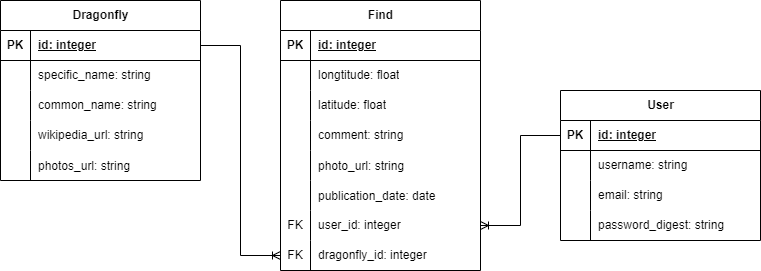

The diagram above was exported from draw.io. Its source (the exported page's mxGraphModel, read from the mxfile embedded in the PNG):
<mxGraphModel dx="676" dy="985" grid="1" gridSize="10" guides="1" tooltips="1" connect="1" arrows="1" fold="1" page="1" pageScale="1" pageWidth="827" pageHeight="1169" background="none" math="0" shadow="0">
  <root>
    <mxCell id="0" />
    <mxCell id="1" parent="0" />
    <mxCell id="Ri_UPVaw92KlHWMwwM1q-1" value="Find" style="shape=table;startSize=30;container=1;collapsible=1;childLayout=tableLayout;fixedRows=1;rowLines=0;fontStyle=1;align=center;resizeLast=1;html=1;" parent="1" vertex="1">
      <mxGeometry x="280" y="280" width="200" height="270" as="geometry" />
    </mxCell>
    <mxCell id="Ri_UPVaw92KlHWMwwM1q-2" value="" style="shape=tableRow;horizontal=0;startSize=0;swimlaneHead=0;swimlaneBody=0;fillColor=none;collapsible=0;dropTarget=0;points=[[0,0.5],[1,0.5]];portConstraint=eastwest;top=0;left=0;right=0;bottom=1;" parent="Ri_UPVaw92KlHWMwwM1q-1" vertex="1">
      <mxGeometry y="30" width="200" height="30" as="geometry" />
    </mxCell>
    <mxCell id="Ri_UPVaw92KlHWMwwM1q-3" value="PK" style="shape=partialRectangle;connectable=0;fillColor=none;top=0;left=0;bottom=0;right=0;fontStyle=1;overflow=hidden;whiteSpace=wrap;html=1;" parent="Ri_UPVaw92KlHWMwwM1q-2" vertex="1">
      <mxGeometry width="30" height="30" as="geometry">
        <mxRectangle width="30" height="30" as="alternateBounds" />
      </mxGeometry>
    </mxCell>
    <mxCell id="Ri_UPVaw92KlHWMwwM1q-4" value="id: integer" style="shape=partialRectangle;connectable=0;fillColor=none;top=0;left=0;bottom=0;right=0;align=left;spacingLeft=6;fontStyle=5;overflow=hidden;whiteSpace=wrap;html=1;" parent="Ri_UPVaw92KlHWMwwM1q-2" vertex="1">
      <mxGeometry x="30" width="170" height="30" as="geometry">
        <mxRectangle width="170" height="30" as="alternateBounds" />
      </mxGeometry>
    </mxCell>
    <mxCell id="Ri_UPVaw92KlHWMwwM1q-5" value="" style="shape=tableRow;horizontal=0;startSize=0;swimlaneHead=0;swimlaneBody=0;fillColor=none;collapsible=0;dropTarget=0;points=[[0,0.5],[1,0.5]];portConstraint=eastwest;top=0;left=0;right=0;bottom=0;" parent="Ri_UPVaw92KlHWMwwM1q-1" vertex="1">
      <mxGeometry y="60" width="200" height="30" as="geometry" />
    </mxCell>
    <mxCell id="Ri_UPVaw92KlHWMwwM1q-6" value="" style="shape=partialRectangle;connectable=0;fillColor=none;top=0;left=0;bottom=0;right=0;editable=1;overflow=hidden;whiteSpace=wrap;html=1;" parent="Ri_UPVaw92KlHWMwwM1q-5" vertex="1">
      <mxGeometry width="30" height="30" as="geometry">
        <mxRectangle width="30" height="30" as="alternateBounds" />
      </mxGeometry>
    </mxCell>
    <mxCell id="Ri_UPVaw92KlHWMwwM1q-7" value="longtitude: float" style="shape=partialRectangle;connectable=0;fillColor=none;top=0;left=0;bottom=0;right=0;align=left;spacingLeft=6;overflow=hidden;whiteSpace=wrap;html=1;" parent="Ri_UPVaw92KlHWMwwM1q-5" vertex="1">
      <mxGeometry x="30" width="170" height="30" as="geometry">
        <mxRectangle width="170" height="30" as="alternateBounds" />
      </mxGeometry>
    </mxCell>
    <mxCell id="Ri_UPVaw92KlHWMwwM1q-8" value="" style="shape=tableRow;horizontal=0;startSize=0;swimlaneHead=0;swimlaneBody=0;fillColor=none;collapsible=0;dropTarget=0;points=[[0,0.5],[1,0.5]];portConstraint=eastwest;top=0;left=0;right=0;bottom=0;" parent="Ri_UPVaw92KlHWMwwM1q-1" vertex="1">
      <mxGeometry y="90" width="200" height="30" as="geometry" />
    </mxCell>
    <mxCell id="Ri_UPVaw92KlHWMwwM1q-9" value="" style="shape=partialRectangle;connectable=0;fillColor=none;top=0;left=0;bottom=0;right=0;editable=1;overflow=hidden;whiteSpace=wrap;html=1;" parent="Ri_UPVaw92KlHWMwwM1q-8" vertex="1">
      <mxGeometry width="30" height="30" as="geometry">
        <mxRectangle width="30" height="30" as="alternateBounds" />
      </mxGeometry>
    </mxCell>
    <mxCell id="Ri_UPVaw92KlHWMwwM1q-10" value="latitude: float" style="shape=partialRectangle;connectable=0;fillColor=none;top=0;left=0;bottom=0;right=0;align=left;spacingLeft=6;overflow=hidden;whiteSpace=wrap;html=1;" parent="Ri_UPVaw92KlHWMwwM1q-8" vertex="1">
      <mxGeometry x="30" width="170" height="30" as="geometry">
        <mxRectangle width="170" height="30" as="alternateBounds" />
      </mxGeometry>
    </mxCell>
    <mxCell id="Ri_UPVaw92KlHWMwwM1q-11" value="" style="shape=tableRow;horizontal=0;startSize=0;swimlaneHead=0;swimlaneBody=0;fillColor=none;collapsible=0;dropTarget=0;points=[[0,0.5],[1,0.5]];portConstraint=eastwest;top=0;left=0;right=0;bottom=0;" parent="Ri_UPVaw92KlHWMwwM1q-1" vertex="1">
      <mxGeometry y="120" width="200" height="30" as="geometry" />
    </mxCell>
    <mxCell id="Ri_UPVaw92KlHWMwwM1q-12" value="" style="shape=partialRectangle;connectable=0;fillColor=none;top=0;left=0;bottom=0;right=0;editable=1;overflow=hidden;whiteSpace=wrap;html=1;" parent="Ri_UPVaw92KlHWMwwM1q-11" vertex="1">
      <mxGeometry width="30" height="30" as="geometry">
        <mxRectangle width="30" height="30" as="alternateBounds" />
      </mxGeometry>
    </mxCell>
    <mxCell id="Ri_UPVaw92KlHWMwwM1q-13" value="comment: string" style="shape=partialRectangle;connectable=0;fillColor=none;top=0;left=0;bottom=0;right=0;align=left;spacingLeft=6;overflow=hidden;whiteSpace=wrap;html=1;" parent="Ri_UPVaw92KlHWMwwM1q-11" vertex="1">
      <mxGeometry x="30" width="170" height="30" as="geometry">
        <mxRectangle width="170" height="30" as="alternateBounds" />
      </mxGeometry>
    </mxCell>
    <mxCell id="Ri_UPVaw92KlHWMwwM1q-54" value="" style="shape=tableRow;horizontal=0;startSize=0;swimlaneHead=0;swimlaneBody=0;fillColor=none;collapsible=0;dropTarget=0;points=[[0,0.5],[1,0.5]];portConstraint=eastwest;top=0;left=0;right=0;bottom=0;" parent="Ri_UPVaw92KlHWMwwM1q-1" vertex="1">
      <mxGeometry y="150" width="200" height="30" as="geometry" />
    </mxCell>
    <mxCell id="Ri_UPVaw92KlHWMwwM1q-55" value="" style="shape=partialRectangle;connectable=0;fillColor=none;top=0;left=0;bottom=0;right=0;editable=1;overflow=hidden;" parent="Ri_UPVaw92KlHWMwwM1q-54" vertex="1">
      <mxGeometry width="30" height="30" as="geometry">
        <mxRectangle width="30" height="30" as="alternateBounds" />
      </mxGeometry>
    </mxCell>
    <mxCell id="Ri_UPVaw92KlHWMwwM1q-56" value="photo_url: string" style="shape=partialRectangle;connectable=0;fillColor=none;top=0;left=0;bottom=0;right=0;align=left;spacingLeft=6;overflow=hidden;" parent="Ri_UPVaw92KlHWMwwM1q-54" vertex="1">
      <mxGeometry x="30" width="170" height="30" as="geometry">
        <mxRectangle width="170" height="30" as="alternateBounds" />
      </mxGeometry>
    </mxCell>
    <mxCell id="Wv220GKC_zC6z3DFSTS9-1" value="" style="shape=tableRow;horizontal=0;startSize=0;swimlaneHead=0;swimlaneBody=0;fillColor=none;collapsible=0;dropTarget=0;points=[[0,0.5],[1,0.5]];portConstraint=eastwest;top=0;left=0;right=0;bottom=0;" vertex="1" parent="Ri_UPVaw92KlHWMwwM1q-1">
      <mxGeometry y="180" width="200" height="30" as="geometry" />
    </mxCell>
    <mxCell id="Wv220GKC_zC6z3DFSTS9-2" value="" style="shape=partialRectangle;connectable=0;fillColor=none;top=0;left=0;bottom=0;right=0;editable=1;overflow=hidden;" vertex="1" parent="Wv220GKC_zC6z3DFSTS9-1">
      <mxGeometry width="30" height="30" as="geometry">
        <mxRectangle width="30" height="30" as="alternateBounds" />
      </mxGeometry>
    </mxCell>
    <mxCell id="Wv220GKC_zC6z3DFSTS9-3" value="publication_date: date" style="shape=partialRectangle;connectable=0;fillColor=none;top=0;left=0;bottom=0;right=0;align=left;spacingLeft=6;overflow=hidden;" vertex="1" parent="Wv220GKC_zC6z3DFSTS9-1">
      <mxGeometry x="30" width="170" height="30" as="geometry">
        <mxRectangle width="170" height="30" as="alternateBounds" />
      </mxGeometry>
    </mxCell>
    <mxCell id="Ri_UPVaw92KlHWMwwM1q-66" value="" style="shape=tableRow;horizontal=0;startSize=0;swimlaneHead=0;swimlaneBody=0;fillColor=none;collapsible=0;dropTarget=0;points=[[0,0.5],[1,0.5]];portConstraint=eastwest;top=0;left=0;right=0;bottom=0;" parent="Ri_UPVaw92KlHWMwwM1q-1" vertex="1">
      <mxGeometry y="210" width="200" height="30" as="geometry" />
    </mxCell>
    <mxCell id="Ri_UPVaw92KlHWMwwM1q-67" value="FK" style="shape=partialRectangle;connectable=0;fillColor=none;top=0;left=0;bottom=0;right=0;fontStyle=0;overflow=hidden;whiteSpace=wrap;html=1;" parent="Ri_UPVaw92KlHWMwwM1q-66" vertex="1">
      <mxGeometry width="30" height="30" as="geometry">
        <mxRectangle width="30" height="30" as="alternateBounds" />
      </mxGeometry>
    </mxCell>
    <mxCell id="Ri_UPVaw92KlHWMwwM1q-68" value="user_id: integer" style="shape=partialRectangle;connectable=0;fillColor=none;top=0;left=0;bottom=0;right=0;align=left;spacingLeft=6;fontStyle=0;overflow=hidden;whiteSpace=wrap;html=1;" parent="Ri_UPVaw92KlHWMwwM1q-66" vertex="1">
      <mxGeometry x="30" width="170" height="30" as="geometry">
        <mxRectangle width="170" height="30" as="alternateBounds" />
      </mxGeometry>
    </mxCell>
    <mxCell id="Ri_UPVaw92KlHWMwwM1q-63" value="" style="shape=tableRow;horizontal=0;startSize=0;swimlaneHead=0;swimlaneBody=0;fillColor=none;collapsible=0;dropTarget=0;points=[[0,0.5],[1,0.5]];portConstraint=eastwest;top=0;left=0;right=0;bottom=0;" parent="Ri_UPVaw92KlHWMwwM1q-1" vertex="1">
      <mxGeometry y="240" width="200" height="30" as="geometry" />
    </mxCell>
    <mxCell id="Ri_UPVaw92KlHWMwwM1q-64" value="FK" style="shape=partialRectangle;connectable=0;fillColor=none;top=0;left=0;bottom=0;right=0;fontStyle=0;overflow=hidden;whiteSpace=wrap;html=1;" parent="Ri_UPVaw92KlHWMwwM1q-63" vertex="1">
      <mxGeometry width="30" height="30" as="geometry">
        <mxRectangle width="30" height="30" as="alternateBounds" />
      </mxGeometry>
    </mxCell>
    <mxCell id="Ri_UPVaw92KlHWMwwM1q-65" value="dragonfly_id: integer" style="shape=partialRectangle;connectable=0;fillColor=none;top=0;left=0;bottom=0;right=0;align=left;spacingLeft=6;fontStyle=0;overflow=hidden;whiteSpace=wrap;html=1;" parent="Ri_UPVaw92KlHWMwwM1q-63" vertex="1">
      <mxGeometry x="30" width="170" height="30" as="geometry">
        <mxRectangle width="170" height="30" as="alternateBounds" />
      </mxGeometry>
    </mxCell>
    <mxCell id="Ri_UPVaw92KlHWMwwM1q-14" value="User" style="shape=table;startSize=30;container=1;collapsible=1;childLayout=tableLayout;fixedRows=1;rowLines=0;fontStyle=1;align=center;resizeLast=1;html=1;" parent="1" vertex="1">
      <mxGeometry x="560" y="370" width="200" height="150" as="geometry" />
    </mxCell>
    <mxCell id="Ri_UPVaw92KlHWMwwM1q-15" value="" style="shape=tableRow;horizontal=0;startSize=0;swimlaneHead=0;swimlaneBody=0;fillColor=none;collapsible=0;dropTarget=0;points=[[0,0.5],[1,0.5]];portConstraint=eastwest;top=0;left=0;right=0;bottom=1;" parent="Ri_UPVaw92KlHWMwwM1q-14" vertex="1">
      <mxGeometry y="30" width="200" height="30" as="geometry" />
    </mxCell>
    <mxCell id="Ri_UPVaw92KlHWMwwM1q-16" value="PK" style="shape=partialRectangle;connectable=0;fillColor=none;top=0;left=0;bottom=0;right=0;fontStyle=1;overflow=hidden;whiteSpace=wrap;html=1;" parent="Ri_UPVaw92KlHWMwwM1q-15" vertex="1">
      <mxGeometry width="30" height="30" as="geometry">
        <mxRectangle width="30" height="30" as="alternateBounds" />
      </mxGeometry>
    </mxCell>
    <mxCell id="Ri_UPVaw92KlHWMwwM1q-17" value="id: integer" style="shape=partialRectangle;connectable=0;fillColor=none;top=0;left=0;bottom=0;right=0;align=left;spacingLeft=6;fontStyle=5;overflow=hidden;whiteSpace=wrap;html=1;" parent="Ri_UPVaw92KlHWMwwM1q-15" vertex="1">
      <mxGeometry x="30" width="170" height="30" as="geometry">
        <mxRectangle width="170" height="30" as="alternateBounds" />
      </mxGeometry>
    </mxCell>
    <mxCell id="Ri_UPVaw92KlHWMwwM1q-18" value="" style="shape=tableRow;horizontal=0;startSize=0;swimlaneHead=0;swimlaneBody=0;fillColor=none;collapsible=0;dropTarget=0;points=[[0,0.5],[1,0.5]];portConstraint=eastwest;top=0;left=0;right=0;bottom=0;" parent="Ri_UPVaw92KlHWMwwM1q-14" vertex="1">
      <mxGeometry y="60" width="200" height="30" as="geometry" />
    </mxCell>
    <mxCell id="Ri_UPVaw92KlHWMwwM1q-19" value="" style="shape=partialRectangle;connectable=0;fillColor=none;top=0;left=0;bottom=0;right=0;editable=1;overflow=hidden;whiteSpace=wrap;html=1;" parent="Ri_UPVaw92KlHWMwwM1q-18" vertex="1">
      <mxGeometry width="30" height="30" as="geometry">
        <mxRectangle width="30" height="30" as="alternateBounds" />
      </mxGeometry>
    </mxCell>
    <mxCell id="Ri_UPVaw92KlHWMwwM1q-20" value="username: string" style="shape=partialRectangle;connectable=0;fillColor=none;top=0;left=0;bottom=0;right=0;align=left;spacingLeft=6;overflow=hidden;whiteSpace=wrap;html=1;" parent="Ri_UPVaw92KlHWMwwM1q-18" vertex="1">
      <mxGeometry x="30" width="170" height="30" as="geometry">
        <mxRectangle width="170" height="30" as="alternateBounds" />
      </mxGeometry>
    </mxCell>
    <mxCell id="Ri_UPVaw92KlHWMwwM1q-21" value="" style="shape=tableRow;horizontal=0;startSize=0;swimlaneHead=0;swimlaneBody=0;fillColor=none;collapsible=0;dropTarget=0;points=[[0,0.5],[1,0.5]];portConstraint=eastwest;top=0;left=0;right=0;bottom=0;" parent="Ri_UPVaw92KlHWMwwM1q-14" vertex="1">
      <mxGeometry y="90" width="200" height="30" as="geometry" />
    </mxCell>
    <mxCell id="Ri_UPVaw92KlHWMwwM1q-22" value="" style="shape=partialRectangle;connectable=0;fillColor=none;top=0;left=0;bottom=0;right=0;editable=1;overflow=hidden;whiteSpace=wrap;html=1;" parent="Ri_UPVaw92KlHWMwwM1q-21" vertex="1">
      <mxGeometry width="30" height="30" as="geometry">
        <mxRectangle width="30" height="30" as="alternateBounds" />
      </mxGeometry>
    </mxCell>
    <mxCell id="Ri_UPVaw92KlHWMwwM1q-23" value="email: string" style="shape=partialRectangle;connectable=0;fillColor=none;top=0;left=0;bottom=0;right=0;align=left;spacingLeft=6;overflow=hidden;whiteSpace=wrap;html=1;" parent="Ri_UPVaw92KlHWMwwM1q-21" vertex="1">
      <mxGeometry x="30" width="170" height="30" as="geometry">
        <mxRectangle width="170" height="30" as="alternateBounds" />
      </mxGeometry>
    </mxCell>
    <mxCell id="Ri_UPVaw92KlHWMwwM1q-24" value="" style="shape=tableRow;horizontal=0;startSize=0;swimlaneHead=0;swimlaneBody=0;fillColor=none;collapsible=0;dropTarget=0;points=[[0,0.5],[1,0.5]];portConstraint=eastwest;top=0;left=0;right=0;bottom=0;" parent="Ri_UPVaw92KlHWMwwM1q-14" vertex="1">
      <mxGeometry y="120" width="200" height="30" as="geometry" />
    </mxCell>
    <mxCell id="Ri_UPVaw92KlHWMwwM1q-25" value="" style="shape=partialRectangle;connectable=0;fillColor=none;top=0;left=0;bottom=0;right=0;editable=1;overflow=hidden;whiteSpace=wrap;html=1;" parent="Ri_UPVaw92KlHWMwwM1q-24" vertex="1">
      <mxGeometry width="30" height="30" as="geometry">
        <mxRectangle width="30" height="30" as="alternateBounds" />
      </mxGeometry>
    </mxCell>
    <mxCell id="Ri_UPVaw92KlHWMwwM1q-26" value="password_digest: string" style="shape=partialRectangle;connectable=0;fillColor=none;top=0;left=0;bottom=0;right=0;align=left;spacingLeft=6;overflow=hidden;whiteSpace=wrap;html=1;" parent="Ri_UPVaw92KlHWMwwM1q-24" vertex="1">
      <mxGeometry x="30" width="170" height="30" as="geometry">
        <mxRectangle width="170" height="30" as="alternateBounds" />
      </mxGeometry>
    </mxCell>
    <mxCell id="Ri_UPVaw92KlHWMwwM1q-40" value="Dragonfly" style="shape=table;startSize=30;container=1;collapsible=1;childLayout=tableLayout;fixedRows=1;rowLines=0;fontStyle=1;align=center;resizeLast=1;html=1;" parent="1" vertex="1">
      <mxGeometry y="280" width="200" height="180" as="geometry" />
    </mxCell>
    <mxCell id="Ri_UPVaw92KlHWMwwM1q-41" value="" style="shape=tableRow;horizontal=0;startSize=0;swimlaneHead=0;swimlaneBody=0;fillColor=none;collapsible=0;dropTarget=0;points=[[0,0.5],[1,0.5]];portConstraint=eastwest;top=0;left=0;right=0;bottom=1;" parent="Ri_UPVaw92KlHWMwwM1q-40" vertex="1">
      <mxGeometry y="30" width="200" height="30" as="geometry" />
    </mxCell>
    <mxCell id="Ri_UPVaw92KlHWMwwM1q-42" value="PK" style="shape=partialRectangle;connectable=0;fillColor=none;top=0;left=0;bottom=0;right=0;fontStyle=1;overflow=hidden;whiteSpace=wrap;html=1;" parent="Ri_UPVaw92KlHWMwwM1q-41" vertex="1">
      <mxGeometry width="30" height="30" as="geometry">
        <mxRectangle width="30" height="30" as="alternateBounds" />
      </mxGeometry>
    </mxCell>
    <mxCell id="Ri_UPVaw92KlHWMwwM1q-43" value="id: integer" style="shape=partialRectangle;connectable=0;fillColor=none;top=0;left=0;bottom=0;right=0;align=left;spacingLeft=6;fontStyle=5;overflow=hidden;whiteSpace=wrap;html=1;" parent="Ri_UPVaw92KlHWMwwM1q-41" vertex="1">
      <mxGeometry x="30" width="170" height="30" as="geometry">
        <mxRectangle width="170" height="30" as="alternateBounds" />
      </mxGeometry>
    </mxCell>
    <mxCell id="Ri_UPVaw92KlHWMwwM1q-44" value="" style="shape=tableRow;horizontal=0;startSize=0;swimlaneHead=0;swimlaneBody=0;fillColor=none;collapsible=0;dropTarget=0;points=[[0,0.5],[1,0.5]];portConstraint=eastwest;top=0;left=0;right=0;bottom=0;" parent="Ri_UPVaw92KlHWMwwM1q-40" vertex="1">
      <mxGeometry y="60" width="200" height="30" as="geometry" />
    </mxCell>
    <mxCell id="Ri_UPVaw92KlHWMwwM1q-45" value="" style="shape=partialRectangle;connectable=0;fillColor=none;top=0;left=0;bottom=0;right=0;editable=1;overflow=hidden;whiteSpace=wrap;html=1;" parent="Ri_UPVaw92KlHWMwwM1q-44" vertex="1">
      <mxGeometry width="30" height="30" as="geometry">
        <mxRectangle width="30" height="30" as="alternateBounds" />
      </mxGeometry>
    </mxCell>
    <mxCell id="Ri_UPVaw92KlHWMwwM1q-46" value="specific_name: string" style="shape=partialRectangle;connectable=0;fillColor=none;top=0;left=0;bottom=0;right=0;align=left;spacingLeft=6;overflow=hidden;whiteSpace=wrap;html=1;" parent="Ri_UPVaw92KlHWMwwM1q-44" vertex="1">
      <mxGeometry x="30" width="170" height="30" as="geometry">
        <mxRectangle width="170" height="30" as="alternateBounds" />
      </mxGeometry>
    </mxCell>
    <mxCell id="Ri_UPVaw92KlHWMwwM1q-47" value="" style="shape=tableRow;horizontal=0;startSize=0;swimlaneHead=0;swimlaneBody=0;fillColor=none;collapsible=0;dropTarget=0;points=[[0,0.5],[1,0.5]];portConstraint=eastwest;top=0;left=0;right=0;bottom=0;" parent="Ri_UPVaw92KlHWMwwM1q-40" vertex="1">
      <mxGeometry y="90" width="200" height="30" as="geometry" />
    </mxCell>
    <mxCell id="Ri_UPVaw92KlHWMwwM1q-48" value="" style="shape=partialRectangle;connectable=0;fillColor=none;top=0;left=0;bottom=0;right=0;editable=1;overflow=hidden;whiteSpace=wrap;html=1;" parent="Ri_UPVaw92KlHWMwwM1q-47" vertex="1">
      <mxGeometry width="30" height="30" as="geometry">
        <mxRectangle width="30" height="30" as="alternateBounds" />
      </mxGeometry>
    </mxCell>
    <mxCell id="Ri_UPVaw92KlHWMwwM1q-49" value="common_name: string" style="shape=partialRectangle;connectable=0;fillColor=none;top=0;left=0;bottom=0;right=0;align=left;spacingLeft=6;overflow=hidden;whiteSpace=wrap;html=1;" parent="Ri_UPVaw92KlHWMwwM1q-47" vertex="1">
      <mxGeometry x="30" width="170" height="30" as="geometry">
        <mxRectangle width="170" height="30" as="alternateBounds" />
      </mxGeometry>
    </mxCell>
    <mxCell id="Ri_UPVaw92KlHWMwwM1q-50" value="" style="shape=tableRow;horizontal=0;startSize=0;swimlaneHead=0;swimlaneBody=0;fillColor=none;collapsible=0;dropTarget=0;points=[[0,0.5],[1,0.5]];portConstraint=eastwest;top=0;left=0;right=0;bottom=0;" parent="Ri_UPVaw92KlHWMwwM1q-40" vertex="1">
      <mxGeometry y="120" width="200" height="30" as="geometry" />
    </mxCell>
    <mxCell id="Ri_UPVaw92KlHWMwwM1q-51" value="" style="shape=partialRectangle;connectable=0;fillColor=none;top=0;left=0;bottom=0;right=0;editable=1;overflow=hidden;whiteSpace=wrap;html=1;" parent="Ri_UPVaw92KlHWMwwM1q-50" vertex="1">
      <mxGeometry width="30" height="30" as="geometry">
        <mxRectangle width="30" height="30" as="alternateBounds" />
      </mxGeometry>
    </mxCell>
    <mxCell id="Ri_UPVaw92KlHWMwwM1q-52" value="wikipedia_url: string" style="shape=partialRectangle;connectable=0;fillColor=none;top=0;left=0;bottom=0;right=0;align=left;spacingLeft=6;overflow=hidden;whiteSpace=wrap;html=1;" parent="Ri_UPVaw92KlHWMwwM1q-50" vertex="1">
      <mxGeometry x="30" width="170" height="30" as="geometry">
        <mxRectangle width="170" height="30" as="alternateBounds" />
      </mxGeometry>
    </mxCell>
    <mxCell id="Ri_UPVaw92KlHWMwwM1q-71" value="" style="shape=tableRow;horizontal=0;startSize=0;swimlaneHead=0;swimlaneBody=0;fillColor=none;collapsible=0;dropTarget=0;points=[[0,0.5],[1,0.5]];portConstraint=eastwest;top=0;left=0;right=0;bottom=0;" parent="Ri_UPVaw92KlHWMwwM1q-40" vertex="1">
      <mxGeometry y="150" width="200" height="30" as="geometry" />
    </mxCell>
    <mxCell id="Ri_UPVaw92KlHWMwwM1q-72" value="" style="shape=partialRectangle;connectable=0;fillColor=none;top=0;left=0;bottom=0;right=0;editable=1;overflow=hidden;" parent="Ri_UPVaw92KlHWMwwM1q-71" vertex="1">
      <mxGeometry width="30" height="30" as="geometry">
        <mxRectangle width="30" height="30" as="alternateBounds" />
      </mxGeometry>
    </mxCell>
    <mxCell id="Ri_UPVaw92KlHWMwwM1q-73" value="photos_url: string" style="shape=partialRectangle;connectable=0;fillColor=none;top=0;left=0;bottom=0;right=0;align=left;spacingLeft=6;overflow=hidden;" parent="Ri_UPVaw92KlHWMwwM1q-71" vertex="1">
      <mxGeometry x="30" width="170" height="30" as="geometry">
        <mxRectangle width="170" height="30" as="alternateBounds" />
      </mxGeometry>
    </mxCell>
    <mxCell id="Ri_UPVaw92KlHWMwwM1q-69" style="edgeStyle=orthogonalEdgeStyle;rounded=0;orthogonalLoop=1;jettySize=auto;html=1;exitX=1;exitY=0.5;exitDx=0;exitDy=0;entryX=0;entryY=0.5;entryDx=0;entryDy=0;endArrow=ERoneToMany;endFill=0;" parent="1" source="Ri_UPVaw92KlHWMwwM1q-41" target="Ri_UPVaw92KlHWMwwM1q-63" edge="1">
      <mxGeometry relative="1" as="geometry" />
    </mxCell>
    <mxCell id="Ri_UPVaw92KlHWMwwM1q-70" style="edgeStyle=orthogonalEdgeStyle;rounded=0;orthogonalLoop=1;jettySize=auto;html=1;exitX=0;exitY=0.5;exitDx=0;exitDy=0;entryX=1;entryY=0.5;entryDx=0;entryDy=0;endArrow=ERoneToMany;endFill=0;" parent="1" source="Ri_UPVaw92KlHWMwwM1q-15" target="Ri_UPVaw92KlHWMwwM1q-66" edge="1">
      <mxGeometry relative="1" as="geometry" />
    </mxCell>
  </root>
</mxGraphModel>